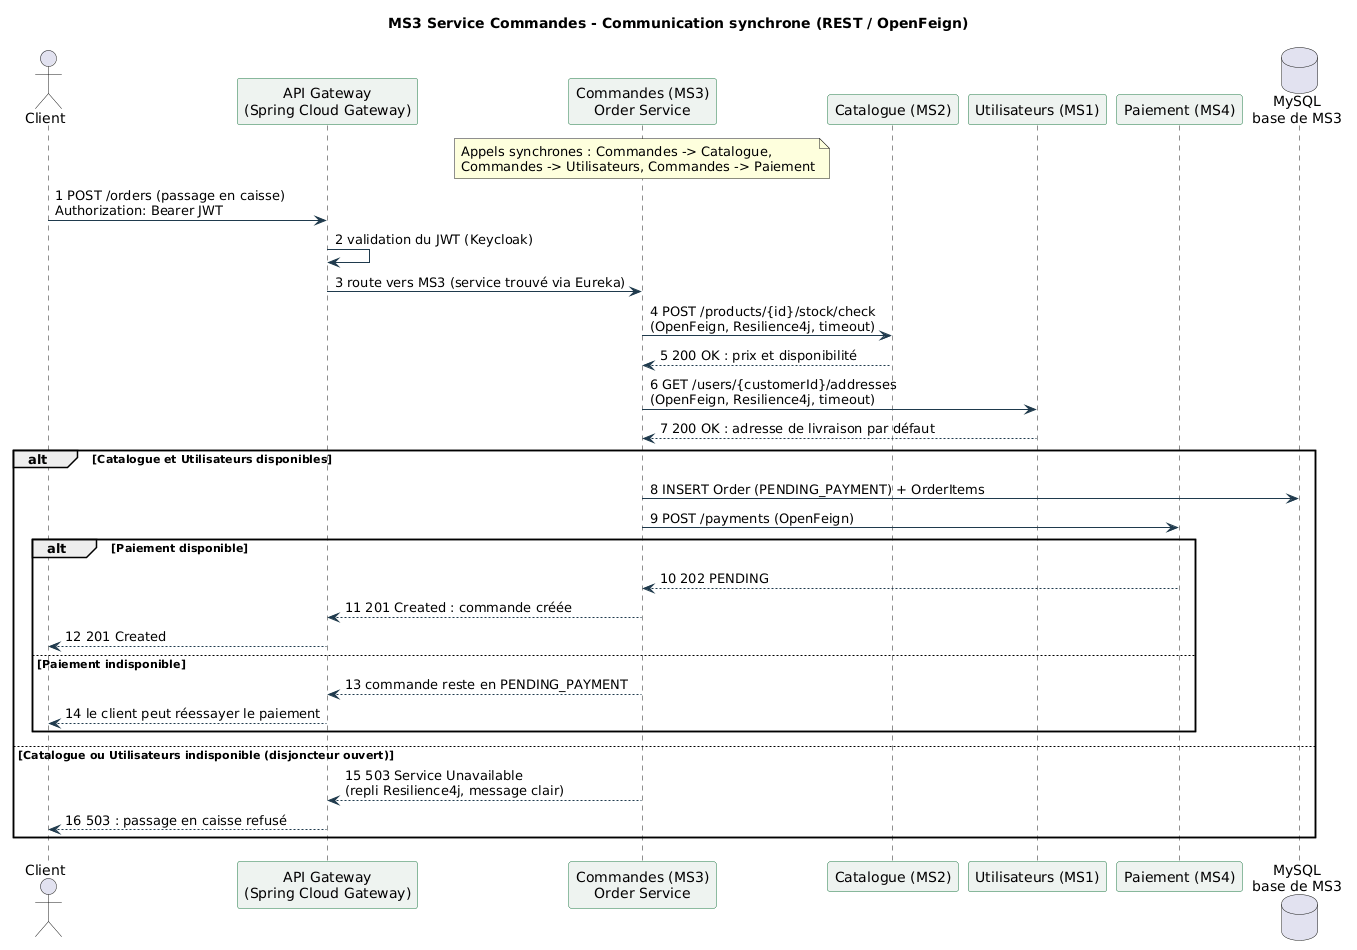

The diagram above was rendered by PlantUML. Its source (embedded in the PNG):
@startuml
title MS3 Service Commandes - Communication synchrone (REST / OpenFeign)
skinparam sequenceArrowColor #1F3A4D
skinparam participantBackgroundColor #EEF3F0
skinparam participantBorderColor #217A47

actor Client
participant "API Gateway\n(Spring Cloud Gateway)" as GW
participant "Commandes (MS3)\nOrder Service" as OS
participant "Catalogue (MS2)" as CS
participant "Utilisateurs (MS1)" as US
participant "Paiement (MS4)" as PS
database "MySQL\nbase de MS3" as DB

note over OS
  Appels synchrones : Commandes -> Catalogue,
  Commandes -> Utilisateurs, Commandes -> Paiement
end note

Client -> GW : 1 POST /orders (passage en caisse)\nAuthorization: Bearer JWT
GW -> GW : 2 validation du JWT (Keycloak)
GW -> OS : 3 route vers MS3 (service trouvé via Eureka)
OS -> CS : 4 POST /products/{id}/stock/check\n(OpenFeign, Resilience4j, timeout)
CS --> OS : 5 200 OK : prix et disponibilité
OS -> US : 6 GET /users/{customerId}/addresses\n(OpenFeign, Resilience4j, timeout)
US --> OS : 7 200 OK : adresse de livraison par défaut

alt Catalogue et Utilisateurs disponibles
  OS -> DB : 8 INSERT Order (PENDING_PAYMENT) + OrderItems
  OS -> PS : 9 POST /payments (OpenFeign)
  alt Paiement disponible
    PS --> OS : 10 202 PENDING
    OS --> GW : 11 201 Created : commande créée
    GW --> Client : 12 201 Created
  else Paiement indisponible
    OS --> GW : 13 commande reste en PENDING_PAYMENT
    GW --> Client : 14 le client peut réessayer le paiement
  end
else Catalogue ou Utilisateurs indisponible (disjoncteur ouvert)
  OS --> GW : 15 503 Service Unavailable\n(repli Resilience4j, message clair)
  GW --> Client : 16 503 : passage en caisse refusé
end
@enduml